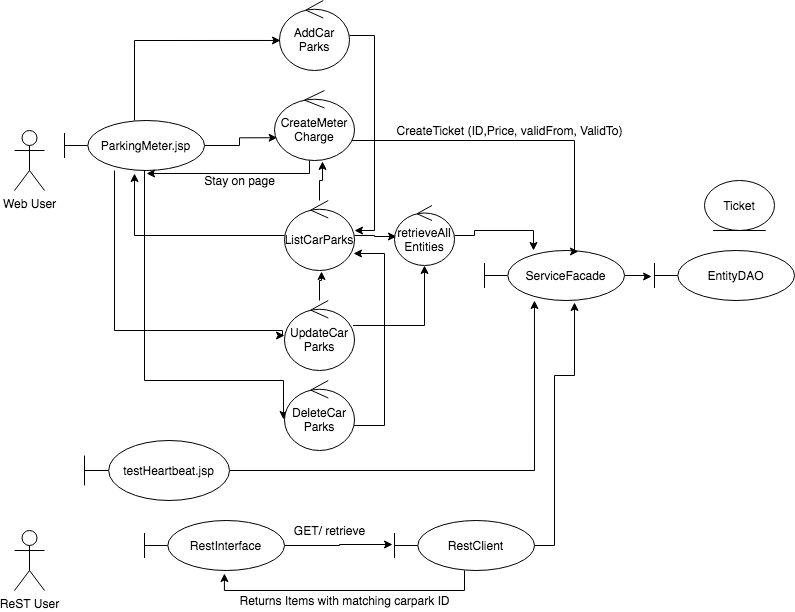

The diagram above was exported from draw.io. Its source (the exported page's mxGraphModel, read from the mxfile embedded in the PNG):
<mxGraphModel dx="965" dy="1628" grid="1" gridSize="10" guides="1" tooltips="1" connect="1" arrows="1" fold="1" page="1" pageScale="1" pageWidth="850" pageHeight="1100" math="0" shadow="0">
  <root>
    <mxCell id="0" />
    <mxCell id="1" parent="0" />
    <mxCell id="5FYhR-6DQL5sH_Gjhw_T-1" value="Web User" style="shape=umlActor;verticalLabelPosition=bottom;verticalAlign=top;html=1;" vertex="1" parent="1">
      <mxGeometry x="50" y="100" width="30" height="60" as="geometry" />
    </mxCell>
    <mxCell id="5FYhR-6DQL5sH_Gjhw_T-2" value="ReST User" style="shape=umlActor;verticalLabelPosition=bottom;verticalAlign=top;html=1;" vertex="1" parent="1">
      <mxGeometry x="50" y="500" width="30" height="60" as="geometry" />
    </mxCell>
    <mxCell id="5FYhR-6DQL5sH_Gjhw_T-3" style="edgeStyle=orthogonalEdgeStyle;rounded=0;orthogonalLoop=1;jettySize=auto;html=1;entryX=-0.021;entryY=0.52;entryDx=0;entryDy=0;entryPerimeter=0;" edge="1" parent="1" source="5FYhR-6DQL5sH_Gjhw_T-4" target="5FYhR-6DQL5sH_Gjhw_T-7">
      <mxGeometry relative="1" as="geometry" />
    </mxCell>
    <mxCell id="5FYhR-6DQL5sH_Gjhw_T-4" value="ServiceFacade" style="shape=umlBoundary;whiteSpace=wrap;html=1;" vertex="1" parent="1">
      <mxGeometry x="520" y="220" width="140" height="50" as="geometry" />
    </mxCell>
    <mxCell id="5FYhR-6DQL5sH_Gjhw_T-5" style="edgeStyle=orthogonalEdgeStyle;rounded=0;orthogonalLoop=1;jettySize=auto;html=1;entryX=-0.014;entryY=0.48;entryDx=0;entryDy=0;entryPerimeter=0;" edge="1" parent="1" source="5FYhR-6DQL5sH_Gjhw_T-6" target="5FYhR-6DQL5sH_Gjhw_T-10">
      <mxGeometry relative="1" as="geometry" />
    </mxCell>
    <mxCell id="5FYhR-6DQL5sH_Gjhw_T-6" value="RestInterface" style="shape=umlBoundary;whiteSpace=wrap;html=1;" vertex="1" parent="1">
      <mxGeometry x="180" y="490" width="140" height="50" as="geometry" />
    </mxCell>
    <mxCell id="5FYhR-6DQL5sH_Gjhw_T-7" value="EntityDAO" style="shape=umlBoundary;whiteSpace=wrap;html=1;" vertex="1" parent="1">
      <mxGeometry x="690" y="220" width="140" height="50" as="geometry" />
    </mxCell>
    <mxCell id="5FYhR-6DQL5sH_Gjhw_T-8" style="edgeStyle=orthogonalEdgeStyle;rounded=0;orthogonalLoop=1;jettySize=auto;html=1;entryX=0.571;entryY=1.06;entryDx=0;entryDy=0;entryPerimeter=0;" edge="1" parent="1" source="5FYhR-6DQL5sH_Gjhw_T-10" target="5FYhR-6DQL5sH_Gjhw_T-6">
      <mxGeometry relative="1" as="geometry">
        <Array as="points">
          <mxPoint x="500" y="560" />
          <mxPoint x="260" y="560" />
        </Array>
      </mxGeometry>
    </mxCell>
    <mxCell id="5FYhR-6DQL5sH_Gjhw_T-9" style="edgeStyle=orthogonalEdgeStyle;rounded=0;orthogonalLoop=1;jettySize=auto;html=1;entryX=0.643;entryY=1.04;entryDx=0;entryDy=0;entryPerimeter=0;" edge="1" parent="1" source="5FYhR-6DQL5sH_Gjhw_T-10" target="5FYhR-6DQL5sH_Gjhw_T-4">
      <mxGeometry relative="1" as="geometry">
        <Array as="points">
          <mxPoint x="590" y="515" />
          <mxPoint x="590" y="345" />
          <mxPoint x="610" y="345" />
        </Array>
      </mxGeometry>
    </mxCell>
    <mxCell id="5FYhR-6DQL5sH_Gjhw_T-10" value="RestClient" style="shape=umlBoundary;whiteSpace=wrap;html=1;" vertex="1" parent="1">
      <mxGeometry x="430" y="490" width="140" height="50" as="geometry" />
    </mxCell>
    <mxCell id="5FYhR-6DQL5sH_Gjhw_T-11" value="GET/ retrieve" style="text;html=1;align=center;verticalAlign=middle;resizable=0;points=[];autosize=1;" vertex="1" parent="1">
      <mxGeometry x="320" y="490" width="90" height="20" as="geometry" />
    </mxCell>
    <mxCell id="5FYhR-6DQL5sH_Gjhw_T-12" value="Returns Items with matching carpark ID" style="text;html=1;align=center;verticalAlign=middle;resizable=0;points=[];autosize=1;" vertex="1" parent="1">
      <mxGeometry x="265" y="560" width="230" height="20" as="geometry" />
    </mxCell>
    <mxCell id="5FYhR-6DQL5sH_Gjhw_T-13" style="edgeStyle=orthogonalEdgeStyle;rounded=0;orthogonalLoop=1;jettySize=auto;html=1;entryX=0.033;entryY=0.675;entryDx=0;entryDy=0;entryPerimeter=0;" edge="1" parent="1" source="5FYhR-6DQL5sH_Gjhw_T-17" target="5FYhR-6DQL5sH_Gjhw_T-20">
      <mxGeometry relative="1" as="geometry" />
    </mxCell>
    <mxCell id="5FYhR-6DQL5sH_Gjhw_T-14" style="edgeStyle=orthogonalEdgeStyle;rounded=0;orthogonalLoop=1;jettySize=auto;html=1;" edge="1" parent="1" source="5FYhR-6DQL5sH_Gjhw_T-17">
      <mxGeometry relative="1" as="geometry">
        <mxPoint x="320" y="305" as="targetPoint" />
        <Array as="points">
          <mxPoint x="150" y="300" />
          <mxPoint x="318" y="300" />
        </Array>
      </mxGeometry>
    </mxCell>
    <mxCell id="5FYhR-6DQL5sH_Gjhw_T-15" style="edgeStyle=orthogonalEdgeStyle;rounded=0;orthogonalLoop=1;jettySize=auto;html=1;entryX=0.014;entryY=0.571;entryDx=0;entryDy=0;entryPerimeter=0;" edge="1" parent="1" source="5FYhR-6DQL5sH_Gjhw_T-17" target="5FYhR-6DQL5sH_Gjhw_T-36">
      <mxGeometry relative="1" as="geometry">
        <Array as="points">
          <mxPoint x="170" y="10" />
        </Array>
      </mxGeometry>
    </mxCell>
    <mxCell id="5FYhR-6DQL5sH_Gjhw_T-16" style="edgeStyle=orthogonalEdgeStyle;rounded=0;orthogonalLoop=1;jettySize=auto;html=1;entryX=-0.014;entryY=0.557;entryDx=0;entryDy=0;entryPerimeter=0;" edge="1" parent="1" source="5FYhR-6DQL5sH_Gjhw_T-17" target="5FYhR-6DQL5sH_Gjhw_T-38">
      <mxGeometry relative="1" as="geometry">
        <Array as="points">
          <mxPoint x="180" y="350" />
          <mxPoint x="319" y="350" />
        </Array>
      </mxGeometry>
    </mxCell>
    <mxCell id="5FYhR-6DQL5sH_Gjhw_T-17" value="ParkingMeter.jsp" style="shape=umlBoundary;whiteSpace=wrap;html=1;" vertex="1" parent="1">
      <mxGeometry x="100" y="90" width="140" height="50" as="geometry" />
    </mxCell>
    <mxCell id="5FYhR-6DQL5sH_Gjhw_T-18" style="edgeStyle=orthogonalEdgeStyle;rounded=0;orthogonalLoop=1;jettySize=auto;html=1;entryX=0.586;entryY=1.06;entryDx=0;entryDy=0;entryPerimeter=0;" edge="1" parent="1" source="5FYhR-6DQL5sH_Gjhw_T-20" target="5FYhR-6DQL5sH_Gjhw_T-17">
      <mxGeometry relative="1" as="geometry">
        <Array as="points">
          <mxPoint x="345" y="143" />
        </Array>
      </mxGeometry>
    </mxCell>
    <mxCell id="5FYhR-6DQL5sH_Gjhw_T-19" style="edgeStyle=orthogonalEdgeStyle;rounded=0;orthogonalLoop=1;jettySize=auto;html=1;entryX=0.671;entryY=0.02;entryDx=0;entryDy=0;entryPerimeter=0;" edge="1" parent="1" source="5FYhR-6DQL5sH_Gjhw_T-20" target="5FYhR-6DQL5sH_Gjhw_T-4">
      <mxGeometry relative="1" as="geometry">
        <Array as="points">
          <mxPoint x="610" y="110" />
          <mxPoint x="610" y="221" />
        </Array>
      </mxGeometry>
    </mxCell>
    <mxCell id="5FYhR-6DQL5sH_Gjhw_T-20" value="CreateMeter Charge" style="ellipse;shape=umlControl;whiteSpace=wrap;html=1;" vertex="1" parent="1">
      <mxGeometry x="310" y="60" width="80" height="70" as="geometry" />
    </mxCell>
    <mxCell id="5FYhR-6DQL5sH_Gjhw_T-21" value="Stay on page" style="text;html=1;align=center;verticalAlign=middle;resizable=0;points=[];autosize=1;" vertex="1" parent="1">
      <mxGeometry x="230" y="140" width="90" height="20" as="geometry" />
    </mxCell>
    <mxCell id="5FYhR-6DQL5sH_Gjhw_T-22" value="CreateTicket (ID,Price, validFrom, ValidTo)" style="text;html=1;align=center;verticalAlign=middle;resizable=0;points=[];autosize=1;" vertex="1" parent="1">
      <mxGeometry x="425" y="90" width="240" height="20" as="geometry" />
    </mxCell>
    <mxCell id="5FYhR-6DQL5sH_Gjhw_T-23" style="edgeStyle=orthogonalEdgeStyle;rounded=0;orthogonalLoop=1;jettySize=auto;html=1;entryX=0.357;entryY=1;entryDx=0;entryDy=0;entryPerimeter=0;" edge="1" parent="1" source="5FYhR-6DQL5sH_Gjhw_T-24" target="5FYhR-6DQL5sH_Gjhw_T-4">
      <mxGeometry relative="1" as="geometry" />
    </mxCell>
    <mxCell id="5FYhR-6DQL5sH_Gjhw_T-24" value="testHeartbeat.jsp" style="shape=umlBoundary;whiteSpace=wrap;html=1;" vertex="1" parent="1">
      <mxGeometry x="120" y="410" width="145" height="60" as="geometry" />
    </mxCell>
    <mxCell id="5FYhR-6DQL5sH_Gjhw_T-25" style="edgeStyle=orthogonalEdgeStyle;rounded=0;orthogonalLoop=1;jettySize=auto;html=1;entryX=0.6;entryY=1.013;entryDx=0;entryDy=0;entryPerimeter=0;" edge="1" parent="1" source="5FYhR-6DQL5sH_Gjhw_T-28" target="5FYhR-6DQL5sH_Gjhw_T-20">
      <mxGeometry relative="1" as="geometry" />
    </mxCell>
    <mxCell id="5FYhR-6DQL5sH_Gjhw_T-26" style="edgeStyle=orthogonalEdgeStyle;rounded=0;orthogonalLoop=1;jettySize=auto;html=1;entryX=0.5;entryY=1.06;entryDx=0;entryDy=0;entryPerimeter=0;" edge="1" parent="1" source="5FYhR-6DQL5sH_Gjhw_T-28" target="5FYhR-6DQL5sH_Gjhw_T-17">
      <mxGeometry relative="1" as="geometry" />
    </mxCell>
    <mxCell id="5FYhR-6DQL5sH_Gjhw_T-27" style="edgeStyle=orthogonalEdgeStyle;rounded=0;orthogonalLoop=1;jettySize=auto;html=1;entryX=0.033;entryY=0.517;entryDx=0;entryDy=0;entryPerimeter=0;" edge="1" parent="1" source="5FYhR-6DQL5sH_Gjhw_T-28" target="5FYhR-6DQL5sH_Gjhw_T-33">
      <mxGeometry relative="1" as="geometry" />
    </mxCell>
    <mxCell id="5FYhR-6DQL5sH_Gjhw_T-28" value="ListCarParks" style="ellipse;shape=umlControl;whiteSpace=wrap;html=1;" vertex="1" parent="1">
      <mxGeometry x="320" y="170" width="70" height="70" as="geometry" />
    </mxCell>
    <mxCell id="5FYhR-6DQL5sH_Gjhw_T-29" style="edgeStyle=orthogonalEdgeStyle;rounded=0;orthogonalLoop=1;jettySize=auto;html=1;" edge="1" parent="1" source="5FYhR-6DQL5sH_Gjhw_T-31" target="5FYhR-6DQL5sH_Gjhw_T-33">
      <mxGeometry relative="1" as="geometry">
        <mxPoint x="470" y="240" as="targetPoint" />
        <Array as="points">
          <mxPoint x="460" y="295" />
        </Array>
      </mxGeometry>
    </mxCell>
    <mxCell id="5FYhR-6DQL5sH_Gjhw_T-30" style="edgeStyle=orthogonalEdgeStyle;rounded=0;orthogonalLoop=1;jettySize=auto;html=1;entryX=0.529;entryY=1.014;entryDx=0;entryDy=0;entryPerimeter=0;" edge="1" parent="1" source="5FYhR-6DQL5sH_Gjhw_T-31" target="5FYhR-6DQL5sH_Gjhw_T-28">
      <mxGeometry relative="1" as="geometry" />
    </mxCell>
    <mxCell id="5FYhR-6DQL5sH_Gjhw_T-31" value="UpdateCar&lt;br&gt;Parks" style="ellipse;shape=umlControl;whiteSpace=wrap;html=1;" vertex="1" parent="1">
      <mxGeometry x="320" y="270" width="70" height="70" as="geometry" />
    </mxCell>
    <mxCell id="5FYhR-6DQL5sH_Gjhw_T-32" style="edgeStyle=orthogonalEdgeStyle;rounded=0;orthogonalLoop=1;jettySize=auto;html=1;entryX=0.35;entryY=0;entryDx=0;entryDy=0;entryPerimeter=0;" edge="1" parent="1" source="5FYhR-6DQL5sH_Gjhw_T-33" target="5FYhR-6DQL5sH_Gjhw_T-4">
      <mxGeometry relative="1" as="geometry" />
    </mxCell>
    <mxCell id="5FYhR-6DQL5sH_Gjhw_T-33" value="retrieveAll&lt;br&gt;Entities" style="ellipse;shape=umlControl;whiteSpace=wrap;html=1;" vertex="1" parent="1">
      <mxGeometry x="430" y="175" width="60" height="60" as="geometry" />
    </mxCell>
    <mxCell id="5FYhR-6DQL5sH_Gjhw_T-34" value="Ticket" style="ellipse;shape=umlEntity;whiteSpace=wrap;html=1;" vertex="1" parent="1">
      <mxGeometry x="740" y="150" width="70" height="50" as="geometry" />
    </mxCell>
    <mxCell id="5FYhR-6DQL5sH_Gjhw_T-35" style="edgeStyle=orthogonalEdgeStyle;rounded=0;orthogonalLoop=1;jettySize=auto;html=1;entryX=1;entryY=0.429;entryDx=0;entryDy=0;entryPerimeter=0;" edge="1" parent="1" source="5FYhR-6DQL5sH_Gjhw_T-36" target="5FYhR-6DQL5sH_Gjhw_T-28">
      <mxGeometry relative="1" as="geometry">
        <Array as="points">
          <mxPoint x="410" y="5" />
          <mxPoint x="410" y="200" />
        </Array>
      </mxGeometry>
    </mxCell>
    <mxCell id="5FYhR-6DQL5sH_Gjhw_T-36" value="AddCar&lt;br&gt;Parks" style="ellipse;shape=umlControl;whiteSpace=wrap;html=1;" vertex="1" parent="1">
      <mxGeometry x="315" y="-30" width="70" height="70" as="geometry" />
    </mxCell>
    <mxCell id="5FYhR-6DQL5sH_Gjhw_T-37" style="edgeStyle=orthogonalEdgeStyle;rounded=0;orthogonalLoop=1;jettySize=auto;html=1;entryX=0.986;entryY=0.757;entryDx=0;entryDy=0;entryPerimeter=0;" edge="1" parent="1" source="5FYhR-6DQL5sH_Gjhw_T-38" target="5FYhR-6DQL5sH_Gjhw_T-28">
      <mxGeometry relative="1" as="geometry">
        <Array as="points">
          <mxPoint x="420" y="395" />
          <mxPoint x="420" y="223" />
        </Array>
      </mxGeometry>
    </mxCell>
    <mxCell id="5FYhR-6DQL5sH_Gjhw_T-38" value="DeleteCar&lt;br&gt;Parks" style="ellipse;shape=umlControl;whiteSpace=wrap;html=1;" vertex="1" parent="1">
      <mxGeometry x="320" y="350" width="70" height="70" as="geometry" />
    </mxCell>
  </root>
</mxGraphModel>